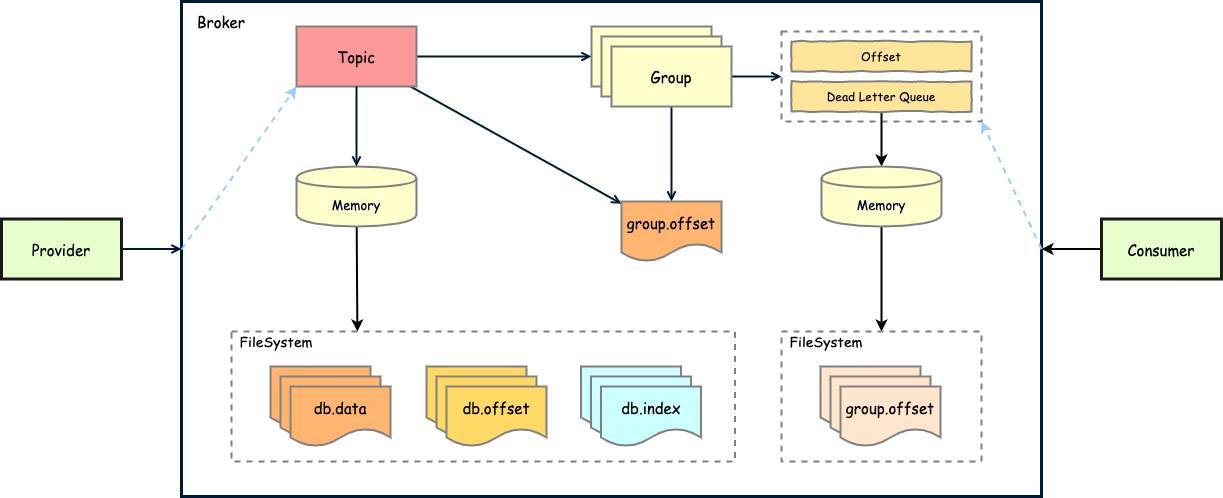

The diagram above was exported from draw.io. Its source (the exported page's mxGraphModel, read from the mxfile embedded in the PNG):
<mxGraphModel dx="2200" dy="788" grid="1" gridSize="10" guides="1" tooltips="1" connect="1" arrows="1" fold="1" page="1" pageScale="1" pageWidth="827" pageHeight="1169" math="0" shadow="0">
  <root>
    <mxCell id="0" />
    <mxCell id="1" parent="0" />
    <mxCell id="-4XwXYBOtExckwQMhdQ8-44" value="" style="rounded=0;whiteSpace=wrap;html=1;strokeColor=#001933;strokeWidth=3;fillColor=none;gradientColor=none;" parent="1" vertex="1">
      <mxGeometry x="120" y="245" width="860" height="495" as="geometry" />
    </mxCell>
    <mxCell id="-4XwXYBOtExckwQMhdQ8-39" value="" style="rounded=0;whiteSpace=wrap;html=1;strokeColor=#808080;strokeWidth=2;fillColor=none;dashed=1;" parent="1" vertex="1">
      <mxGeometry x="720" y="275" width="200" height="90" as="geometry" />
    </mxCell>
    <mxCell id="-4XwXYBOtExckwQMhdQ8-22" value="" style="rounded=0;whiteSpace=wrap;html=1;strokeColor=#808080;strokeWidth=2;fillColor=none;dashed=1;" parent="1" vertex="1">
      <mxGeometry x="170" y="575" width="503.5" height="130" as="geometry" />
    </mxCell>
    <mxCell id="-4XwXYBOtExckwQMhdQ8-43" style="edgeStyle=none;rounded=0;orthogonalLoop=1;jettySize=auto;html=1;endArrow=open;endFill=0;strokeColor=#001933;strokeWidth=2;fontSize=13;fontColor=#000033;" parent="1" source="-4XwXYBOtExckwQMhdQ8-1" target="-4XwXYBOtExckwQMhdQ8-44" edge="1">
      <mxGeometry relative="1" as="geometry" />
    </mxCell>
    <mxCell id="LmrzGjuANq8OD0tgDwjT-25" style="edgeStyle=none;rounded=0;orthogonalLoop=1;jettySize=auto;html=1;entryX=0;entryY=1;entryDx=0;entryDy=0;dashed=1;strokeColor=#99CCFF;strokeWidth=2;" edge="1" parent="1" target="-4XwXYBOtExckwQMhdQ8-3">
      <mxGeometry relative="1" as="geometry">
        <mxPoint x="120" y="493" as="sourcePoint" />
      </mxGeometry>
    </mxCell>
    <mxCell id="-4XwXYBOtExckwQMhdQ8-1" value="&lt;font face=&quot;Comic Sans MS&quot; style=&quot;font-size: 15px&quot;&gt;Provider&lt;/font&gt;" style="rounded=0;whiteSpace=wrap;html=1;fillColor=#E6FFCC;strokeWidth=3;strokeColor=#1A1A1A;" parent="1" vertex="1">
      <mxGeometry x="-60" y="462.5" width="120" height="60" as="geometry" />
    </mxCell>
    <mxCell id="LmrzGjuANq8OD0tgDwjT-22" style="edgeStyle=none;rounded=0;orthogonalLoop=1;jettySize=auto;html=1;strokeColor=#000000;strokeWidth=2;" edge="1" parent="1" source="-4XwXYBOtExckwQMhdQ8-2" target="-4XwXYBOtExckwQMhdQ8-44">
      <mxGeometry relative="1" as="geometry" />
    </mxCell>
    <mxCell id="LmrzGjuANq8OD0tgDwjT-23" style="edgeStyle=none;rounded=0;orthogonalLoop=1;jettySize=auto;html=1;entryX=1;entryY=1;entryDx=0;entryDy=0;strokeColor=#99CCFF;strokeWidth=2;dashed=1;exitX=1;exitY=0.5;exitDx=0;exitDy=0;" edge="1" parent="1" source="-4XwXYBOtExckwQMhdQ8-44" target="-4XwXYBOtExckwQMhdQ8-39">
      <mxGeometry relative="1" as="geometry" />
    </mxCell>
    <mxCell id="-4XwXYBOtExckwQMhdQ8-2" value="&lt;font face=&quot;Comic Sans MS&quot; style=&quot;font-size: 15px&quot;&gt;Consumer&lt;/font&gt;" style="rounded=0;whiteSpace=wrap;html=1;fillColor=#E6FFCC;strokeWidth=3;strokeColor=#1A1A1A;" parent="1" vertex="1">
      <mxGeometry x="1040" y="462.5" width="120" height="60" as="geometry" />
    </mxCell>
    <mxCell id="-4XwXYBOtExckwQMhdQ8-8" style="rounded=0;orthogonalLoop=1;jettySize=auto;html=1;entryX=0;entryY=0.5;entryDx=0;entryDy=0;endArrow=open;endFill=0;strokeWidth=2;strokeColor=#001933;" parent="1" source="-4XwXYBOtExckwQMhdQ8-3" target="-4XwXYBOtExckwQMhdQ8-4" edge="1">
      <mxGeometry relative="1" as="geometry" />
    </mxCell>
    <mxCell id="-4XwXYBOtExckwQMhdQ8-31" style="rounded=0;orthogonalLoop=1;jettySize=auto;html=1;endArrow=open;endFill=0;strokeColor=#001933;strokeWidth=2;fontSize=13;fontColor=#000033;" parent="1" source="-4XwXYBOtExckwQMhdQ8-3" target="-4XwXYBOtExckwQMhdQ8-30" edge="1">
      <mxGeometry relative="1" as="geometry" />
    </mxCell>
    <mxCell id="-4XwXYBOtExckwQMhdQ8-3" value="&lt;font face=&quot;Comic Sans MS&quot; style=&quot;font-size: 15px&quot;&gt;Topic&lt;/font&gt;" style="rounded=0;whiteSpace=wrap;html=1;fillColor=#FF9999;strokeWidth=2;strokeColor=#808080;" parent="1" vertex="1">
      <mxGeometry x="235" y="270" width="120" height="60" as="geometry" />
    </mxCell>
    <mxCell id="-4XwXYBOtExckwQMhdQ8-4" value="&lt;font face=&quot;Comic Sans MS&quot; style=&quot;font-size: 15px&quot;&gt;Group&lt;/font&gt;" style="rounded=0;whiteSpace=wrap;html=1;fillColor=#FFFFCC;strokeWidth=2;strokeColor=#808080;" parent="1" vertex="1">
      <mxGeometry x="530" y="270" width="120" height="60" as="geometry" />
    </mxCell>
    <mxCell id="-4XwXYBOtExckwQMhdQ8-6" value="&lt;font face=&quot;Comic Sans MS&quot; style=&quot;font-size: 15px&quot;&gt;Group&lt;/font&gt;" style="rounded=0;whiteSpace=wrap;html=1;fillColor=#FFFFCC;strokeWidth=2;strokeColor=#808080;" parent="1" vertex="1">
      <mxGeometry x="540" y="280" width="120" height="60" as="geometry" />
    </mxCell>
    <mxCell id="-4XwXYBOtExckwQMhdQ8-36" style="edgeStyle=orthogonalEdgeStyle;rounded=0;orthogonalLoop=1;jettySize=auto;html=1;endArrow=open;endFill=0;strokeColor=#001933;strokeWidth=2;fontSize=13;fontColor=#000033;" parent="1" source="-4XwXYBOtExckwQMhdQ8-7" target="-4XwXYBOtExckwQMhdQ8-30" edge="1">
      <mxGeometry relative="1" as="geometry" />
    </mxCell>
    <mxCell id="-4XwXYBOtExckwQMhdQ8-40" style="edgeStyle=orthogonalEdgeStyle;rounded=0;orthogonalLoop=1;jettySize=auto;html=1;entryX=0;entryY=0.5;entryDx=0;entryDy=0;endArrow=open;endFill=0;strokeColor=#001933;strokeWidth=2;fontSize=13;fontColor=#000033;" parent="1" source="-4XwXYBOtExckwQMhdQ8-7" target="-4XwXYBOtExckwQMhdQ8-39" edge="1">
      <mxGeometry relative="1" as="geometry" />
    </mxCell>
    <mxCell id="-4XwXYBOtExckwQMhdQ8-7" value="&lt;font face=&quot;Comic Sans MS&quot; style=&quot;font-size: 15px&quot;&gt;Group&lt;/font&gt;" style="rounded=0;whiteSpace=wrap;html=1;fillColor=#FFFFCC;strokeWidth=2;strokeColor=#808080;" parent="1" vertex="1">
      <mxGeometry x="550" y="290" width="120" height="60" as="geometry" />
    </mxCell>
    <mxCell id="-4XwXYBOtExckwQMhdQ8-12" value="&lt;font face=&quot;Comic Sans MS&quot; style=&quot;font-size: 15px&quot;&gt;db.data&lt;/font&gt;" style="shape=document;whiteSpace=wrap;html=1;boundedLbl=1;strokeColor=#808080;strokeWidth=2;fillColor=#FFB570;" parent="1" vertex="1">
      <mxGeometry x="209" y="610" width="100" height="60" as="geometry" />
    </mxCell>
    <mxCell id="-4XwXYBOtExckwQMhdQ8-15" value="&lt;font face=&quot;Comic Sans MS&quot; style=&quot;font-size: 15px&quot;&gt;db.data&lt;/font&gt;" style="shape=document;whiteSpace=wrap;html=1;boundedLbl=1;strokeColor=#808080;strokeWidth=2;fillColor=#FFB570;" parent="1" vertex="1">
      <mxGeometry x="219" y="620" width="100" height="60" as="geometry" />
    </mxCell>
    <mxCell id="-4XwXYBOtExckwQMhdQ8-16" value="&lt;font face=&quot;Comic Sans MS&quot; style=&quot;font-size: 15px&quot;&gt;db.data&lt;/font&gt;" style="shape=document;whiteSpace=wrap;html=1;boundedLbl=1;strokeColor=#808080;strokeWidth=2;fillColor=#FFB570;" parent="1" vertex="1">
      <mxGeometry x="229" y="630" width="100" height="60" as="geometry" />
    </mxCell>
    <mxCell id="-4XwXYBOtExckwQMhdQ8-18" value="&lt;font face=&quot;Comic Sans MS&quot;&gt;&lt;span style=&quot;font-size: 15px&quot;&gt;db.position&lt;/span&gt;&lt;/font&gt;" style="shape=document;whiteSpace=wrap;html=1;boundedLbl=1;strokeColor=#808080;strokeWidth=2;fillColor=#FFD966;" parent="1" vertex="1">
      <mxGeometry x="365" y="610" width="100" height="60" as="geometry" />
    </mxCell>
    <mxCell id="-4XwXYBOtExckwQMhdQ8-19" value="&lt;font face=&quot;Comic Sans MS&quot;&gt;&lt;span style=&quot;font-size: 15px&quot;&gt;db.position&lt;/span&gt;&lt;/font&gt;" style="shape=document;whiteSpace=wrap;html=1;boundedLbl=1;strokeColor=#808080;strokeWidth=2;fillColor=#FFD966;" parent="1" vertex="1">
      <mxGeometry x="375" y="620" width="100" height="60" as="geometry" />
    </mxCell>
    <mxCell id="-4XwXYBOtExckwQMhdQ8-20" value="&lt;font face=&quot;Comic Sans MS&quot;&gt;&lt;span style=&quot;font-size: 15px&quot;&gt;db.offset&lt;/span&gt;&lt;/font&gt;" style="shape=document;whiteSpace=wrap;html=1;boundedLbl=1;strokeColor=#808080;strokeWidth=2;fillColor=#FFD966;" parent="1" vertex="1">
      <mxGeometry x="385" y="630" width="100" height="60" as="geometry" />
    </mxCell>
    <mxCell id="LmrzGjuANq8OD0tgDwjT-7" style="rounded=0;orthogonalLoop=1;jettySize=auto;html=1;entryX=0.25;entryY=0;entryDx=0;entryDy=0;strokeColor=#000000;strokeWidth=2;" edge="1" parent="1" source="-4XwXYBOtExckwQMhdQ8-25" target="-4XwXYBOtExckwQMhdQ8-22">
      <mxGeometry relative="1" as="geometry" />
    </mxCell>
    <mxCell id="-4XwXYBOtExckwQMhdQ8-25" value="&lt;font face=&quot;Comic Sans MS&quot; style=&quot;font-size: 13px;&quot;&gt;Memory&lt;/font&gt;" style="shape=cylinder;whiteSpace=wrap;html=1;boundedLbl=1;backgroundOutline=1;strokeColor=#808080;strokeWidth=2;fillColor=#FFFFCC;fontColor=#000033;fontSize=13;" parent="1" vertex="1">
      <mxGeometry x="235" y="410" width="120" height="60" as="geometry" />
    </mxCell>
    <mxCell id="-4XwXYBOtExckwQMhdQ8-30" value="&lt;font face=&quot;Comic Sans MS&quot; style=&quot;font-size: 15px&quot;&gt;group.offset&lt;/font&gt;" style="shape=document;whiteSpace=wrap;html=1;boundedLbl=1;strokeColor=#808080;strokeWidth=2;fillColor=#FFB570;" parent="1" vertex="1">
      <mxGeometry x="560" y="445" width="100" height="60" as="geometry" />
    </mxCell>
    <mxCell id="-4XwXYBOtExckwQMhdQ8-37" value="&lt;font face=&quot;Comic Sans MS&quot; style=&quot;font-size: 12px&quot;&gt;Offset&lt;/font&gt;" style="rounded=0;whiteSpace=wrap;html=1;fillColor=#FFE599;strokeWidth=2;strokeColor=#808080;comic=1;" parent="1" vertex="1">
      <mxGeometry x="730" y="285" width="180" height="30" as="geometry" />
    </mxCell>
    <mxCell id="LmrzGjuANq8OD0tgDwjT-9" style="edgeStyle=none;rounded=0;orthogonalLoop=1;jettySize=auto;html=1;entryX=0.5;entryY=0;entryDx=0;entryDy=0;strokeColor=#000000;strokeWidth=2;" edge="1" parent="1" source="-4XwXYBOtExckwQMhdQ8-38" target="LmrzGjuANq8OD0tgDwjT-8">
      <mxGeometry relative="1" as="geometry" />
    </mxCell>
    <mxCell id="-4XwXYBOtExckwQMhdQ8-38" value="&lt;font face=&quot;Comic Sans MS&quot; style=&quot;font-size: 12px&quot;&gt;Dead Letter Queue&lt;/font&gt;" style="rounded=0;whiteSpace=wrap;html=1;fillColor=#FFE599;strokeWidth=2;strokeColor=#808080;comic=1;" parent="1" vertex="1">
      <mxGeometry x="730" y="325" width="180" height="30" as="geometry" />
    </mxCell>
    <mxCell id="-4XwXYBOtExckwQMhdQ8-45" value="&lt;span style=&quot;color: rgb(0 , 0 , 0) ; font-family: &amp;#34;comic sans ms&amp;#34; ; font-size: 15px&quot;&gt;Broker&lt;/span&gt;" style="text;html=1;strokeColor=none;fillColor=none;align=center;verticalAlign=middle;whiteSpace=wrap;rounded=0;comic=1;fontSize=13;fontColor=#000033;" parent="1" vertex="1">
      <mxGeometry x="140" y="255" width="40" height="20" as="geometry" />
    </mxCell>
    <mxCell id="LmrzGjuANq8OD0tgDwjT-2" style="rounded=0;orthogonalLoop=1;jettySize=auto;html=1;endArrow=open;endFill=0;strokeColor=#001933;strokeWidth=2;fontSize=13;fontColor=#000033;entryX=0.5;entryY=0;entryDx=0;entryDy=0;exitX=0.5;exitY=1;exitDx=0;exitDy=0;" edge="1" parent="1" source="-4XwXYBOtExckwQMhdQ8-3" target="-4XwXYBOtExckwQMhdQ8-25">
      <mxGeometry relative="1" as="geometry">
        <mxPoint x="359" y="340" as="sourcePoint" />
        <mxPoint x="570" y="457.2222222222222" as="targetPoint" />
      </mxGeometry>
    </mxCell>
    <mxCell id="LmrzGjuANq8OD0tgDwjT-3" value="&lt;span style=&quot;color: rgb(0 , 0 , 0) ; font-family: &amp;#34;comic sans ms&amp;#34;&quot;&gt;&lt;font style=&quot;font-size: 14px&quot;&gt;FileSystem&lt;/font&gt;&lt;/span&gt;" style="text;html=1;strokeColor=none;fillColor=none;align=center;verticalAlign=middle;whiteSpace=wrap;rounded=0;comic=1;fontSize=13;fontColor=#000033;" vertex="1" parent="1">
      <mxGeometry x="195" y="575" width="40" height="20" as="geometry" />
    </mxCell>
    <mxCell id="LmrzGjuANq8OD0tgDwjT-4" value="&lt;font face=&quot;Comic Sans MS&quot;&gt;&lt;span style=&quot;font-size: 15px&quot;&gt;db.position&lt;/span&gt;&lt;/font&gt;" style="shape=document;whiteSpace=wrap;html=1;boundedLbl=1;strokeColor=#808080;strokeWidth=2;fillColor=#CCFFFF;" vertex="1" parent="1">
      <mxGeometry x="519.5" y="610" width="100" height="60" as="geometry" />
    </mxCell>
    <mxCell id="LmrzGjuANq8OD0tgDwjT-5" value="&lt;font face=&quot;Comic Sans MS&quot;&gt;&lt;span style=&quot;font-size: 15px&quot;&gt;db.position&lt;/span&gt;&lt;/font&gt;" style="shape=document;whiteSpace=wrap;html=1;boundedLbl=1;strokeColor=#808080;strokeWidth=2;fillColor=#CCFFFF;" vertex="1" parent="1">
      <mxGeometry x="529.5" y="620" width="100" height="60" as="geometry" />
    </mxCell>
    <mxCell id="LmrzGjuANq8OD0tgDwjT-6" value="&lt;font face=&quot;Comic Sans MS&quot;&gt;&lt;span style=&quot;font-size: 15px&quot;&gt;db.index&lt;/span&gt;&lt;/font&gt;" style="shape=document;whiteSpace=wrap;html=1;boundedLbl=1;strokeColor=#808080;strokeWidth=2;fillColor=#CCFFFF;" vertex="1" parent="1">
      <mxGeometry x="539.5" y="630" width="100" height="60" as="geometry" />
    </mxCell>
    <mxCell id="LmrzGjuANq8OD0tgDwjT-21" style="edgeStyle=none;rounded=0;orthogonalLoop=1;jettySize=auto;html=1;entryX=0.5;entryY=0;entryDx=0;entryDy=0;strokeColor=#000000;strokeWidth=2;" edge="1" parent="1" source="LmrzGjuANq8OD0tgDwjT-8" target="LmrzGjuANq8OD0tgDwjT-10">
      <mxGeometry relative="1" as="geometry" />
    </mxCell>
    <mxCell id="LmrzGjuANq8OD0tgDwjT-8" value="&lt;font face=&quot;Comic Sans MS&quot; style=&quot;font-size: 13px;&quot;&gt;Memory&lt;/font&gt;" style="shape=cylinder;whiteSpace=wrap;html=1;boundedLbl=1;backgroundOutline=1;strokeColor=#808080;strokeWidth=2;fillColor=#FFFFCC;fontColor=#000033;fontSize=13;" vertex="1" parent="1">
      <mxGeometry x="760" y="410" width="120" height="60" as="geometry" />
    </mxCell>
    <mxCell id="LmrzGjuANq8OD0tgDwjT-10" value="" style="rounded=0;whiteSpace=wrap;html=1;strokeColor=#808080;strokeWidth=2;fillColor=none;dashed=1;" vertex="1" parent="1">
      <mxGeometry x="720" y="575" width="200" height="130" as="geometry" />
    </mxCell>
    <mxCell id="LmrzGjuANq8OD0tgDwjT-11" value="&lt;font face=&quot;Comic Sans MS&quot; style=&quot;font-size: 15px&quot;&gt;db.data&lt;/font&gt;" style="shape=document;whiteSpace=wrap;html=1;boundedLbl=1;strokeColor=#808080;strokeWidth=2;fillColor=#FFE6CC;" vertex="1" parent="1">
      <mxGeometry x="759" y="610" width="100" height="60" as="geometry" />
    </mxCell>
    <mxCell id="LmrzGjuANq8OD0tgDwjT-12" value="&lt;font face=&quot;Comic Sans MS&quot; style=&quot;font-size: 15px&quot;&gt;db.data&lt;/font&gt;" style="shape=document;whiteSpace=wrap;html=1;boundedLbl=1;strokeColor=#808080;strokeWidth=2;fillColor=#FFE6CC;" vertex="1" parent="1">
      <mxGeometry x="769" y="620" width="100" height="60" as="geometry" />
    </mxCell>
    <mxCell id="LmrzGjuANq8OD0tgDwjT-13" value="&lt;font face=&quot;Comic Sans MS&quot; style=&quot;font-size: 15px&quot;&gt;group.offset&lt;/font&gt;" style="shape=document;whiteSpace=wrap;html=1;boundedLbl=1;strokeColor=#808080;strokeWidth=2;fillColor=#FFE6CC;" vertex="1" parent="1">
      <mxGeometry x="779" y="630" width="100" height="60" as="geometry" />
    </mxCell>
    <mxCell id="LmrzGjuANq8OD0tgDwjT-17" value="&lt;span style=&quot;color: rgb(0 , 0 , 0) ; font-family: &amp;#34;comic sans ms&amp;#34;&quot;&gt;&lt;font style=&quot;font-size: 14px&quot;&gt;FileSystem&lt;/font&gt;&lt;/span&gt;" style="text;html=1;strokeColor=none;fillColor=none;align=center;verticalAlign=middle;whiteSpace=wrap;rounded=0;comic=1;fontSize=13;fontColor=#000033;" vertex="1" parent="1">
      <mxGeometry x="745" y="575" width="40" height="20" as="geometry" />
    </mxCell>
  </root>
</mxGraphModel>